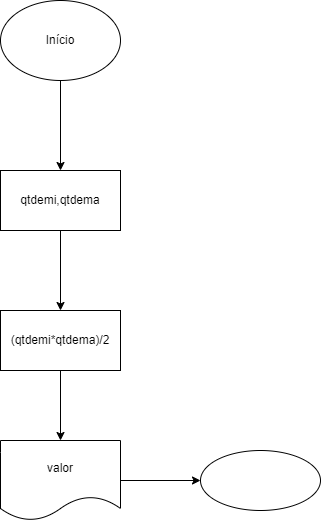

The diagram above was exported from draw.io. Its source (the exported page's mxGraphModel, read from the mxfile embedded in the PNG):
<mxGraphModel dx="460" dy="784" grid="1" gridSize="10" guides="1" tooltips="1" connect="1" arrows="1" fold="1" page="1" pageScale="1" pageWidth="827" pageHeight="1169" math="0" shadow="0">
  <root>
    <mxCell id="0" />
    <mxCell id="1" parent="0" />
    <mxCell id="9l-OhENUOlxhRzCxrpBW-11" value="" style="edgeStyle=orthogonalEdgeStyle;rounded=0;orthogonalLoop=1;jettySize=auto;html=1;" edge="1" parent="1" source="9l-OhENUOlxhRzCxrpBW-1" target="9l-OhENUOlxhRzCxrpBW-10">
      <mxGeometry relative="1" as="geometry" />
    </mxCell>
    <mxCell id="9l-OhENUOlxhRzCxrpBW-1" value="Início" style="ellipse;whiteSpace=wrap;html=1;" vertex="1" parent="1">
      <mxGeometry x="354" y="40" width="120" height="80" as="geometry" />
    </mxCell>
    <mxCell id="9l-OhENUOlxhRzCxrpBW-5" value="" style="edgeStyle=orthogonalEdgeStyle;rounded=0;orthogonalLoop=1;jettySize=auto;html=1;" edge="1" parent="1" target="9l-OhENUOlxhRzCxrpBW-4">
      <mxGeometry relative="1" as="geometry">
        <mxPoint x="414" y="270" as="sourcePoint" />
      </mxGeometry>
    </mxCell>
    <mxCell id="9l-OhENUOlxhRzCxrpBW-7" value="" style="edgeStyle=orthogonalEdgeStyle;rounded=0;orthogonalLoop=1;jettySize=auto;html=1;" edge="1" parent="1" source="9l-OhENUOlxhRzCxrpBW-4" target="9l-OhENUOlxhRzCxrpBW-6">
      <mxGeometry relative="1" as="geometry" />
    </mxCell>
    <mxCell id="9l-OhENUOlxhRzCxrpBW-4" value="(qtdemi*qtdema)/2" style="whiteSpace=wrap;html=1;" vertex="1" parent="1">
      <mxGeometry x="354" y="350" width="120" height="60" as="geometry" />
    </mxCell>
    <mxCell id="9l-OhENUOlxhRzCxrpBW-9" value="" style="edgeStyle=orthogonalEdgeStyle;rounded=0;orthogonalLoop=1;jettySize=auto;html=1;" edge="1" parent="1" source="9l-OhENUOlxhRzCxrpBW-6" target="9l-OhENUOlxhRzCxrpBW-8">
      <mxGeometry relative="1" as="geometry" />
    </mxCell>
    <mxCell id="9l-OhENUOlxhRzCxrpBW-6" value="valor" style="shape=document;whiteSpace=wrap;html=1;boundedLbl=1;" vertex="1" parent="1">
      <mxGeometry x="354" y="480" width="120" height="80" as="geometry" />
    </mxCell>
    <mxCell id="9l-OhENUOlxhRzCxrpBW-8" value="" style="ellipse;whiteSpace=wrap;html=1;" vertex="1" parent="1">
      <mxGeometry x="554" y="490" width="120" height="60" as="geometry" />
    </mxCell>
    <mxCell id="9l-OhENUOlxhRzCxrpBW-10" value="qtdemi,qtdema" style="whiteSpace=wrap;html=1;" vertex="1" parent="1">
      <mxGeometry x="354" y="210" width="120" height="60" as="geometry" />
    </mxCell>
  </root>
</mxGraphModel>